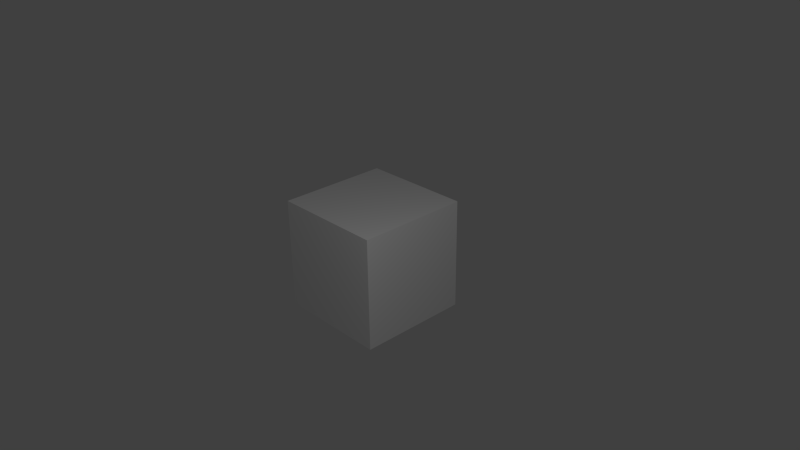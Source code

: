 # Source: example.blend  (saved by Blender 2.79.0; exported with 4.5.12 LTS)
import bpy
from mathutils import Matrix  # noqa: F401  (used for matrix-valued properties, if any)

bpy.ops.wm.read_factory_settings(use_empty=True)
scene = bpy.context.scene
scene.name = 'Scene'

# ---- collections
col_collection_1 = bpy.data.collections.new('Collection 1'); scene.collection.children.link(col_collection_1)

# ---- materials (node trees are filled in below, after node groups)
mat_material = bpy.data.materials.new('Material')
mat_material.alpha_threshold = 0.0
mat_material.use_transparent_shadow = False
mat_material.roughness = 0.5
mat_material.line_color = (0.0, 0.0, 0.0, 1.0)

# ---- material node trees

# ---- world
world_world = bpy.data.worlds.new('World'); scene.world = world_world
world_world.color = (0.05088, 0.05088, 0.05088)
world_world.use_sun_shadow = False
world_world.sun_shadow_jitter_overblur = 0.0
world_world.cycles.sampling_method = 'NONE'
world_world.cycles.sample_map_resolution = 256

# ---- cameras
cam_camera = bpy.data.cameras.new('Camera')
cam_camera.clip_end = 100.0
cam_camera.lens = 35.0
cam_camera.sensor_width = 32.0
cam_camera.sensor_height = 18.0
cam_camera.ortho_scale = 7.314
cam_camera.dof.focus_distance = 0.0
cam_camera.dof.aperture_fstop = 128.0

# ---- lights
light_lamp = bpy.data.lights.new('Lamp', 'POINT')
light_lamp.transmission_factor = 0.0
light_lamp.cutoff_distance = 30.0
light_lamp.energy = 100.0
light_lamp.shadow_buffer_clip_start = 1.001
light_lamp.shadow_soft_size = 0.1
light_lamp.shadow_maximum_resolution = 0.006
light_lamp.use_absolute_resolution = True
light_lamp.cycles.use_multiple_importance_sampling = False

# ---- meshes
me_cube = bpy.data.meshes.new('Cube')
me_cube.from_pydata([(1.0, 1.0, -1.0), (1.0, -1.0, -1.0), (-1.0, -1.0, -1.0), (-1.0, 1.0, -1.0), (1.0, 1.0, 1.0), (1.0, -1.0, 1.0), (-1.0, -1.0, 1.0), (-1.0, 1.0, 1.0), (1.0, 1.0, -1.0), (1.0, 1.0, -1.0), (1.0, -1.0, -1.0), (1.0, -1.0, -1.0), (-1.0, 1.0, -1.0), (-1.0, 1.0, -1.0), (1.0, 1.0, 1.0), (1.0, 1.0, 1.0), (-1.0, -1.0, -1.0), (-1.0, -1.0, -1.0), (1.0, -1.0, 1.0), (1.0, -1.0, 1.0), (-1.0, -1.0, 1.0), (-1.0, -1.0, 1.0), (-1.0, 1.0, 1.0), (-1.0, 1.0, 1.0)], [], [(1, 2, 12), (22, 20, 19), (9, 4, 18), (10, 5, 6), (21, 7, 13), (8, 3, 23), (0, 1, 12), (14, 22, 19), (11, 9, 18), (16, 10, 6), (17, 21, 13), (15, 8, 23)])
_uv = me_cube.uv_layers.new(name='UVMap')
_uv.uv.foreach_set('vector', [0.75, 0.25, 0.5, 0.25, 0.5, 8.663e-05, 0.5, 0.75, 0.5, 0.5, 0.75, 0.5, 0.9999, 0.25, 0.9999, 0.5, 0.75, 0.5, 0.75, 0.25, 0.75, 0.5, 0.5, 0.5, 0.5, 0.5, 0.25, 0.5, 0.25, 0.25, 8.659e-05, 0.25, 0.25, 0.25, 0.25, 0.5, 0.75, 8.659e-05, 0.75, 0.25, 0.5, 8.663e-05, 0.75, 0.75, 0.5, 0.75, 0.75, 0.5, 0.75, 0.25, 0.9999, 0.25, 0.75, 0.5, 0.5, 0.25, 0.75, 0.25, 0.5, 0.5, 0.5, 0.25, 0.5, 0.5, 0.25, 0.25, 8.667e-05, 0.5, 8.659e-05, 0.25, 0.25, 0.5])
me_cube.materials.append(mat_material)
me_cube.use_remesh_preserve_volume = False
me_cube.use_remesh_preserve_attributes = False
me_cube.use_mirror_vertex_groups = False
me_cube.update()

# ---- objects
ob_cube = bpy.data.objects.new('Cube', me_cube)
ob_lamp = bpy.data.objects.new('Lamp', light_lamp)
ob_camera = bpy.data.objects.new('Camera', cam_camera)

# ---- transforms, parenting, visibility, modifiers, constraints
ob_cube.location = (0.0, 0.0, 0.0)
ob_cube.scale = (0.75, 0.75, 0.75)
ob_cube.lock_rotations_4d = False
ob_cube.empty_display_type = 'ARROWS'
ob_cube.lineart.crease_threshold = 0.0
ob_lamp.location = (3.374, -2.03, 3.671)
ob_lamp.rotation_euler = (0.6503, 0.05522, 1.866)
ob_lamp.lock_rotations_4d = False
ob_lamp.empty_display_type = 'ARROWS'
ob_lamp.color = (0.0, 0.0, 0.0, 0.0)
ob_lamp.lineart.crease_threshold = 0.0
ob_camera.location = (7.481, -6.508, 5.344)
ob_camera.rotation_euler = (1.109, 0.01082, 0.8149)
ob_camera.lock_rotations_4d = False
ob_camera.empty_display_type = 'ARROWS'
ob_camera.color = (0.0, 0.0, 0.0, 0.0)
ob_camera.display_type = 'WIRE'
ob_camera.lineart.crease_threshold = 0.0

# ---- collection membership
col_collection_1.objects.link(ob_cube)
col_collection_1.objects.link(ob_lamp)
col_collection_1.objects.link(ob_camera)

# ---- scene / render settings (as saved in the file)
scene.camera = ob_camera
scene.frame_start = 1; scene.frame_end = 250; scene.frame_set(1)
scene.render.engine = 'BLENDER_EEVEE_NEXT'
scene.render.resolution_percentage = 50
scene.render.dither_intensity = 0.0
scene.cycles.use_denoising = False
scene.cycles.samples = 10
scene.cycles.sampling_pattern = 'TABULATED_SOBOL'
scene.cycles.light_sampling_threshold = 0.0
scene.cycles.use_adaptive_sampling = False
scene.cycles.use_light_tree = False
scene.cycles.blur_glossy = 0.0
scene.cycles.volume_bounces = 1
scene.cycles.pixel_filter_type = 'GAUSSIAN'
scene.cycles.sample_clamp_indirect = 0.0
scene.view_settings.view_transform = 'Standard'
bpy.context.view_layer.update()
